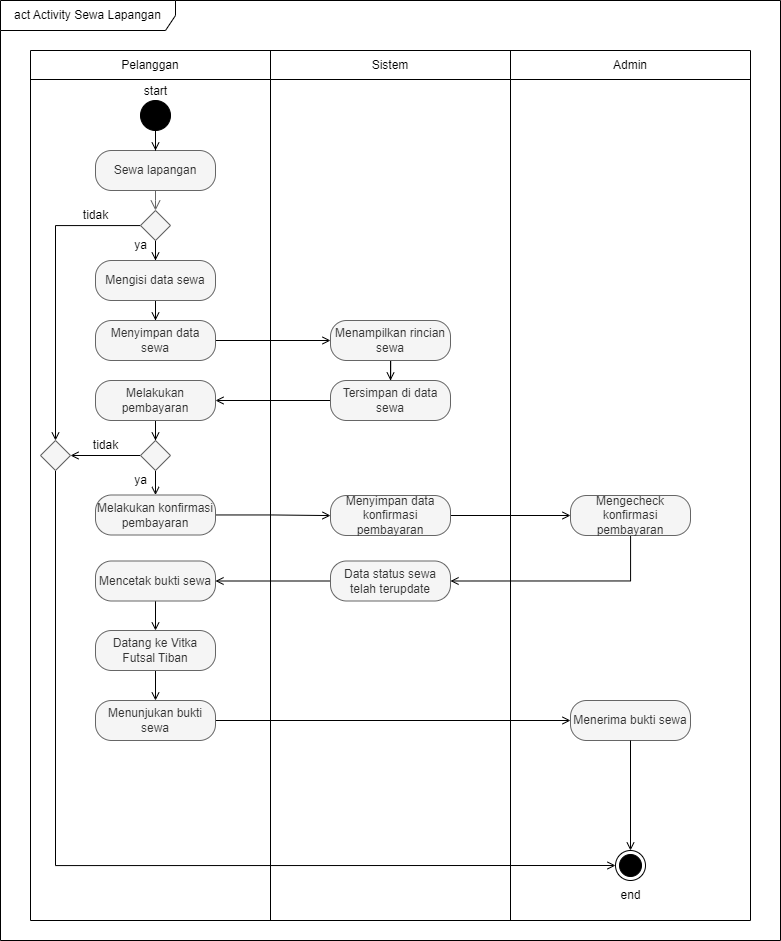

The diagram above was exported from draw.io. Its source (the exported page's mxGraphModel, read from the mxfile embedded in the PNG):
<mxGraphModel dx="1222" dy="634" grid="1" gridSize="10" guides="1" tooltips="1" connect="1" arrows="1" fold="1" page="1" pageScale="1" pageWidth="827" pageHeight="1169" math="0" shadow="0">
  <root>
    <mxCell id="0" />
    <mxCell id="1" parent="0" />
    <mxCell id="44_Uf9Hlr2g1mS3_Bj7--2" value="act Activity Sewa Lapangan" style="shape=umlFrame;whiteSpace=wrap;html=1;pointerEvents=0;width=175;height=30;" parent="1" vertex="1">
      <mxGeometry x="25" y="70" width="780" height="940" as="geometry" />
    </mxCell>
    <mxCell id="44_Uf9Hlr2g1mS3_Bj7--3" value="" style="shape=table;startSize=0;container=1;collapsible=0;childLayout=tableLayout;fillColor=none;" parent="1" vertex="1">
      <mxGeometry x="55" y="120" width="720" height="870" as="geometry" />
    </mxCell>
    <mxCell id="44_Uf9Hlr2g1mS3_Bj7--4" value="" style="shape=tableRow;horizontal=0;startSize=0;swimlaneHead=0;swimlaneBody=0;strokeColor=inherit;top=0;left=0;bottom=0;right=0;collapsible=0;dropTarget=0;fillColor=none;points=[[0,0.5],[1,0.5]];portConstraint=eastwest;" parent="44_Uf9Hlr2g1mS3_Bj7--3" vertex="1">
      <mxGeometry width="720" height="29" as="geometry" />
    </mxCell>
    <mxCell id="44_Uf9Hlr2g1mS3_Bj7--5" value="Pelanggan" style="shape=partialRectangle;html=1;whiteSpace=wrap;connectable=0;strokeColor=inherit;overflow=hidden;fillColor=none;top=0;left=0;bottom=0;right=0;pointerEvents=1;" parent="44_Uf9Hlr2g1mS3_Bj7--4" vertex="1">
      <mxGeometry width="240" height="29" as="geometry">
        <mxRectangle width="240" height="29" as="alternateBounds" />
      </mxGeometry>
    </mxCell>
    <mxCell id="44_Uf9Hlr2g1mS3_Bj7--6" value="Sistem" style="shape=partialRectangle;html=1;whiteSpace=wrap;connectable=0;strokeColor=inherit;overflow=hidden;fillColor=none;top=0;left=0;bottom=0;right=0;pointerEvents=1;" parent="44_Uf9Hlr2g1mS3_Bj7--4" vertex="1">
      <mxGeometry x="240" width="240" height="29" as="geometry">
        <mxRectangle width="240" height="29" as="alternateBounds" />
      </mxGeometry>
    </mxCell>
    <mxCell id="44_Uf9Hlr2g1mS3_Bj7--7" value="Admin" style="shape=partialRectangle;html=1;whiteSpace=wrap;connectable=0;strokeColor=inherit;overflow=hidden;fillColor=none;top=0;left=0;bottom=0;right=0;pointerEvents=1;" parent="44_Uf9Hlr2g1mS3_Bj7--4" vertex="1">
      <mxGeometry x="480" width="240" height="29" as="geometry">
        <mxRectangle width="240" height="29" as="alternateBounds" />
      </mxGeometry>
    </mxCell>
    <mxCell id="44_Uf9Hlr2g1mS3_Bj7--8" value="" style="shape=tableRow;horizontal=0;startSize=0;swimlaneHead=0;swimlaneBody=0;strokeColor=inherit;top=0;left=0;bottom=0;right=0;collapsible=0;dropTarget=0;fillColor=none;points=[[0,0.5],[1,0.5]];portConstraint=eastwest;" parent="44_Uf9Hlr2g1mS3_Bj7--3" vertex="1">
      <mxGeometry y="29" width="720" height="841" as="geometry" />
    </mxCell>
    <mxCell id="44_Uf9Hlr2g1mS3_Bj7--9" value="" style="shape=partialRectangle;html=1;whiteSpace=wrap;connectable=0;strokeColor=inherit;overflow=hidden;fillColor=none;top=0;left=0;bottom=0;right=0;pointerEvents=1;" parent="44_Uf9Hlr2g1mS3_Bj7--8" vertex="1">
      <mxGeometry width="240" height="841" as="geometry">
        <mxRectangle width="240" height="841" as="alternateBounds" />
      </mxGeometry>
    </mxCell>
    <mxCell id="44_Uf9Hlr2g1mS3_Bj7--10" value="" style="shape=partialRectangle;html=1;whiteSpace=wrap;connectable=0;strokeColor=inherit;overflow=hidden;fillColor=none;top=0;left=0;bottom=0;right=0;pointerEvents=1;" parent="44_Uf9Hlr2g1mS3_Bj7--8" vertex="1">
      <mxGeometry x="240" width="240" height="841" as="geometry">
        <mxRectangle width="240" height="841" as="alternateBounds" />
      </mxGeometry>
    </mxCell>
    <mxCell id="44_Uf9Hlr2g1mS3_Bj7--11" value="" style="shape=partialRectangle;html=1;whiteSpace=wrap;connectable=0;strokeColor=inherit;overflow=hidden;fillColor=none;top=0;left=0;bottom=0;right=0;pointerEvents=1;" parent="44_Uf9Hlr2g1mS3_Bj7--8" vertex="1">
      <mxGeometry x="480" width="240" height="841" as="geometry">
        <mxRectangle width="240" height="841" as="alternateBounds" />
      </mxGeometry>
    </mxCell>
    <mxCell id="44_Uf9Hlr2g1mS3_Bj7--12" value="Sewa lapangan" style="rounded=1;whiteSpace=wrap;html=1;arcSize=40;fillColor=#f5f5f5;fontColor=#333333;strokeColor=#666666;" parent="1" vertex="1">
      <mxGeometry x="120" y="220" width="120" height="40" as="geometry" />
    </mxCell>
    <mxCell id="44_Uf9Hlr2g1mS3_Bj7--13" value="" style="edgeStyle=orthogonalEdgeStyle;html=1;verticalAlign=bottom;endArrow=open;endSize=8;rounded=0;fillColor=#f5f5f5;strokeColor=#666666;" parent="1" source="44_Uf9Hlr2g1mS3_Bj7--12" edge="1">
      <mxGeometry relative="1" as="geometry">
        <mxPoint x="180" y="280" as="targetPoint" />
      </mxGeometry>
    </mxCell>
    <mxCell id="44_Uf9Hlr2g1mS3_Bj7--14" style="edgeStyle=orthogonalEdgeStyle;rounded=0;orthogonalLoop=1;jettySize=auto;html=1;endArrow=open;endFill=0;" parent="1" source="44_Uf9Hlr2g1mS3_Bj7--16" target="44_Uf9Hlr2g1mS3_Bj7--18" edge="1">
      <mxGeometry relative="1" as="geometry" />
    </mxCell>
    <mxCell id="44_Uf9Hlr2g1mS3_Bj7--15" style="edgeStyle=orthogonalEdgeStyle;rounded=0;orthogonalLoop=1;jettySize=auto;html=1;entryX=0.5;entryY=0;entryDx=0;entryDy=0;endArrow=open;endFill=0;" parent="1" source="44_Uf9Hlr2g1mS3_Bj7--16" target="44_Uf9Hlr2g1mS3_Bj7--48" edge="1">
      <mxGeometry relative="1" as="geometry" />
    </mxCell>
    <mxCell id="44_Uf9Hlr2g1mS3_Bj7--16" value="" style="rhombus;fillColor=#f5f5f5;fontColor=#333333;strokeColor=#666666;" parent="1" vertex="1">
      <mxGeometry x="165" y="280" width="30" height="30" as="geometry" />
    </mxCell>
    <mxCell id="44_Uf9Hlr2g1mS3_Bj7--17" style="edgeStyle=orthogonalEdgeStyle;rounded=0;orthogonalLoop=1;jettySize=auto;html=1;entryX=0.5;entryY=0;entryDx=0;entryDy=0;endArrow=open;endFill=0;" parent="1" source="44_Uf9Hlr2g1mS3_Bj7--18" target="44_Uf9Hlr2g1mS3_Bj7--20" edge="1">
      <mxGeometry relative="1" as="geometry" />
    </mxCell>
    <mxCell id="44_Uf9Hlr2g1mS3_Bj7--18" value="Mengisi data sewa" style="rounded=1;whiteSpace=wrap;html=1;arcSize=40;fillColor=#f5f5f5;fontColor=#333333;strokeColor=#666666;" parent="1" vertex="1">
      <mxGeometry x="120" y="330" width="120" height="40" as="geometry" />
    </mxCell>
    <mxCell id="44_Uf9Hlr2g1mS3_Bj7--19" style="edgeStyle=orthogonalEdgeStyle;rounded=0;orthogonalLoop=1;jettySize=auto;html=1;entryX=0;entryY=0.5;entryDx=0;entryDy=0;endArrow=open;endFill=0;" parent="1" source="44_Uf9Hlr2g1mS3_Bj7--20" target="44_Uf9Hlr2g1mS3_Bj7--22" edge="1">
      <mxGeometry relative="1" as="geometry" />
    </mxCell>
    <mxCell id="44_Uf9Hlr2g1mS3_Bj7--20" value="Menyimpan data sewa" style="rounded=1;whiteSpace=wrap;html=1;arcSize=40;fillColor=#f5f5f5;fontColor=#333333;strokeColor=#666666;" parent="1" vertex="1">
      <mxGeometry x="120" y="390" width="120" height="40" as="geometry" />
    </mxCell>
    <mxCell id="44_Uf9Hlr2g1mS3_Bj7--21" style="edgeStyle=orthogonalEdgeStyle;rounded=0;orthogonalLoop=1;jettySize=auto;html=1;entryX=0.5;entryY=0;entryDx=0;entryDy=0;endArrow=open;endFill=0;" parent="1" source="44_Uf9Hlr2g1mS3_Bj7--22" target="44_Uf9Hlr2g1mS3_Bj7--26" edge="1">
      <mxGeometry relative="1" as="geometry" />
    </mxCell>
    <mxCell id="44_Uf9Hlr2g1mS3_Bj7--22" value="Menampilkan rincian sewa" style="rounded=1;whiteSpace=wrap;html=1;arcSize=40;fillColor=#f5f5f5;fontColor=#333333;strokeColor=#666666;" parent="1" vertex="1">
      <mxGeometry x="355" y="390" width="120" height="40" as="geometry" />
    </mxCell>
    <mxCell id="44_Uf9Hlr2g1mS3_Bj7--23" style="edgeStyle=orthogonalEdgeStyle;rounded=0;orthogonalLoop=1;jettySize=auto;html=1;endArrow=open;endFill=0;" parent="1" source="44_Uf9Hlr2g1mS3_Bj7--24" target="44_Uf9Hlr2g1mS3_Bj7--29" edge="1">
      <mxGeometry relative="1" as="geometry" />
    </mxCell>
    <mxCell id="44_Uf9Hlr2g1mS3_Bj7--24" value="Melakukan pembayaran" style="rounded=1;whiteSpace=wrap;html=1;arcSize=40;fillColor=#f5f5f5;fontColor=#333333;strokeColor=#666666;" parent="1" vertex="1">
      <mxGeometry x="120" y="450" width="120" height="40" as="geometry" />
    </mxCell>
    <mxCell id="44_Uf9Hlr2g1mS3_Bj7--25" style="edgeStyle=orthogonalEdgeStyle;rounded=0;orthogonalLoop=1;jettySize=auto;html=1;endArrow=open;endFill=0;" parent="1" source="44_Uf9Hlr2g1mS3_Bj7--26" target="44_Uf9Hlr2g1mS3_Bj7--24" edge="1">
      <mxGeometry relative="1" as="geometry" />
    </mxCell>
    <mxCell id="44_Uf9Hlr2g1mS3_Bj7--26" value="Tersimpan di data sewa" style="rounded=1;whiteSpace=wrap;html=1;arcSize=40;fillColor=#f5f5f5;fontColor=#333333;strokeColor=#666666;" parent="1" vertex="1">
      <mxGeometry x="355" y="450" width="120" height="40" as="geometry" />
    </mxCell>
    <mxCell id="44_Uf9Hlr2g1mS3_Bj7--27" style="edgeStyle=orthogonalEdgeStyle;rounded=0;orthogonalLoop=1;jettySize=auto;html=1;entryX=0.5;entryY=0;entryDx=0;entryDy=0;endArrow=open;endFill=0;" parent="1" source="44_Uf9Hlr2g1mS3_Bj7--29" target="44_Uf9Hlr2g1mS3_Bj7--31" edge="1">
      <mxGeometry relative="1" as="geometry" />
    </mxCell>
    <mxCell id="44_Uf9Hlr2g1mS3_Bj7--28" style="edgeStyle=orthogonalEdgeStyle;rounded=0;orthogonalLoop=1;jettySize=auto;html=1;entryX=1;entryY=0.5;entryDx=0;entryDy=0;endArrow=open;endFill=0;" parent="1" source="44_Uf9Hlr2g1mS3_Bj7--29" target="44_Uf9Hlr2g1mS3_Bj7--48" edge="1">
      <mxGeometry relative="1" as="geometry" />
    </mxCell>
    <mxCell id="44_Uf9Hlr2g1mS3_Bj7--29" value="" style="rhombus;fillColor=#f5f5f5;fontColor=#333333;strokeColor=#666666;" parent="1" vertex="1">
      <mxGeometry x="165" y="510" width="30" height="30" as="geometry" />
    </mxCell>
    <mxCell id="44_Uf9Hlr2g1mS3_Bj7--30" style="edgeStyle=orthogonalEdgeStyle;rounded=0;orthogonalLoop=1;jettySize=auto;html=1;endArrow=open;endFill=0;" parent="1" source="44_Uf9Hlr2g1mS3_Bj7--31" target="44_Uf9Hlr2g1mS3_Bj7--33" edge="1">
      <mxGeometry relative="1" as="geometry" />
    </mxCell>
    <mxCell id="44_Uf9Hlr2g1mS3_Bj7--31" value="Melakukan konfirmasi pembayaran" style="rounded=1;whiteSpace=wrap;html=1;arcSize=40;fillColor=#f5f5f5;fontColor=#333333;strokeColor=#666666;" parent="1" vertex="1">
      <mxGeometry x="120" y="564.5" width="120" height="40" as="geometry" />
    </mxCell>
    <mxCell id="44_Uf9Hlr2g1mS3_Bj7--32" style="edgeStyle=orthogonalEdgeStyle;rounded=0;orthogonalLoop=1;jettySize=auto;html=1;endArrow=open;endFill=0;" parent="1" source="44_Uf9Hlr2g1mS3_Bj7--33" target="44_Uf9Hlr2g1mS3_Bj7--35" edge="1">
      <mxGeometry relative="1" as="geometry" />
    </mxCell>
    <mxCell id="44_Uf9Hlr2g1mS3_Bj7--33" value="Menyimpan data konfirmasi pembayaran" style="rounded=1;whiteSpace=wrap;html=1;arcSize=40;fillColor=#f5f5f5;fontColor=#333333;strokeColor=#666666;" parent="1" vertex="1">
      <mxGeometry x="355" y="565" width="120" height="40" as="geometry" />
    </mxCell>
    <mxCell id="44_Uf9Hlr2g1mS3_Bj7--34" style="edgeStyle=orthogonalEdgeStyle;rounded=0;orthogonalLoop=1;jettySize=auto;html=1;entryX=1;entryY=0.5;entryDx=0;entryDy=0;endArrow=open;endFill=0;" parent="1" source="44_Uf9Hlr2g1mS3_Bj7--35" target="44_Uf9Hlr2g1mS3_Bj7--39" edge="1">
      <mxGeometry relative="1" as="geometry">
        <Array as="points">
          <mxPoint x="655" y="651" />
        </Array>
      </mxGeometry>
    </mxCell>
    <mxCell id="44_Uf9Hlr2g1mS3_Bj7--35" value="Mengecheck konfirmasi pembayaran" style="rounded=1;whiteSpace=wrap;html=1;arcSize=40;fillColor=#f5f5f5;fontColor=#333333;strokeColor=#666666;" parent="1" vertex="1">
      <mxGeometry x="595" y="565" width="120" height="40" as="geometry" />
    </mxCell>
    <mxCell id="44_Uf9Hlr2g1mS3_Bj7--36" style="edgeStyle=orthogonalEdgeStyle;rounded=0;orthogonalLoop=1;jettySize=auto;html=1;entryX=0.5;entryY=0;entryDx=0;entryDy=0;endArrow=open;endFill=0;" parent="1" source="44_Uf9Hlr2g1mS3_Bj7--37" target="44_Uf9Hlr2g1mS3_Bj7--41" edge="1">
      <mxGeometry relative="1" as="geometry" />
    </mxCell>
    <mxCell id="44_Uf9Hlr2g1mS3_Bj7--37" value="Mencetak bukti sewa" style="rounded=1;whiteSpace=wrap;html=1;arcSize=40;fillColor=#f5f5f5;fontColor=#333333;strokeColor=#666666;" parent="1" vertex="1">
      <mxGeometry x="120" y="630.5" width="120" height="40" as="geometry" />
    </mxCell>
    <mxCell id="44_Uf9Hlr2g1mS3_Bj7--38" style="edgeStyle=orthogonalEdgeStyle;rounded=0;orthogonalLoop=1;jettySize=auto;html=1;entryX=1;entryY=0.5;entryDx=0;entryDy=0;endArrow=open;endFill=0;" parent="1" source="44_Uf9Hlr2g1mS3_Bj7--39" target="44_Uf9Hlr2g1mS3_Bj7--37" edge="1">
      <mxGeometry relative="1" as="geometry" />
    </mxCell>
    <mxCell id="44_Uf9Hlr2g1mS3_Bj7--39" value="Data status sewa telah terupdate" style="rounded=1;whiteSpace=wrap;html=1;arcSize=40;fillColor=#f5f5f5;fontColor=#333333;strokeColor=#666666;" parent="1" vertex="1">
      <mxGeometry x="355" y="630.5" width="120" height="40" as="geometry" />
    </mxCell>
    <mxCell id="44_Uf9Hlr2g1mS3_Bj7--40" style="edgeStyle=orthogonalEdgeStyle;rounded=0;orthogonalLoop=1;jettySize=auto;html=1;entryX=0.5;entryY=0;entryDx=0;entryDy=0;endArrow=open;endFill=0;" parent="1" source="44_Uf9Hlr2g1mS3_Bj7--41" target="44_Uf9Hlr2g1mS3_Bj7--43" edge="1">
      <mxGeometry relative="1" as="geometry" />
    </mxCell>
    <mxCell id="44_Uf9Hlr2g1mS3_Bj7--41" value="Datang ke Vitka Futsal Tiban" style="rounded=1;whiteSpace=wrap;html=1;arcSize=40;fillColor=#f5f5f5;fontColor=#333333;strokeColor=#666666;" parent="1" vertex="1">
      <mxGeometry x="120" y="700" width="120" height="40" as="geometry" />
    </mxCell>
    <mxCell id="44_Uf9Hlr2g1mS3_Bj7--42" style="edgeStyle=orthogonalEdgeStyle;rounded=0;orthogonalLoop=1;jettySize=auto;html=1;endArrow=open;endFill=0;" parent="1" source="44_Uf9Hlr2g1mS3_Bj7--43" target="44_Uf9Hlr2g1mS3_Bj7--44" edge="1">
      <mxGeometry relative="1" as="geometry" />
    </mxCell>
    <mxCell id="44_Uf9Hlr2g1mS3_Bj7--43" value="Menunjukan bukti sewa" style="rounded=1;whiteSpace=wrap;html=1;arcSize=40;fillColor=#f5f5f5;fontColor=#333333;strokeColor=#666666;" parent="1" vertex="1">
      <mxGeometry x="120" y="770" width="120" height="40" as="geometry" />
    </mxCell>
    <mxCell id="44_Uf9Hlr2g1mS3_Bj7--44" value="Menerima bukti sewa" style="rounded=1;whiteSpace=wrap;html=1;arcSize=40;fillColor=#f5f5f5;fontColor=#333333;strokeColor=#666666;" parent="1" vertex="1">
      <mxGeometry x="595" y="770" width="120" height="40" as="geometry" />
    </mxCell>
    <mxCell id="44_Uf9Hlr2g1mS3_Bj7--45" style="edgeStyle=orthogonalEdgeStyle;rounded=0;orthogonalLoop=1;jettySize=auto;html=1;entryX=0.5;entryY=0;entryDx=0;entryDy=0;endArrow=open;endFill=0;exitX=0.5;exitY=1;exitDx=0;exitDy=0;" parent="1" source="44_Uf9Hlr2g1mS3_Bj7--44" target="44_Uf9Hlr2g1mS3_Bj7--46" edge="1">
      <mxGeometry relative="1" as="geometry">
        <mxPoint x="414.9999999999998" y="880" as="sourcePoint" />
      </mxGeometry>
    </mxCell>
    <mxCell id="44_Uf9Hlr2g1mS3_Bj7--46" value="" style="ellipse;html=1;shape=endState;fillColor=strokeColor;" parent="1" vertex="1">
      <mxGeometry x="640" y="920" width="30" height="30" as="geometry" />
    </mxCell>
    <mxCell id="44_Uf9Hlr2g1mS3_Bj7--47" style="edgeStyle=orthogonalEdgeStyle;rounded=0;orthogonalLoop=1;jettySize=auto;html=1;entryX=0;entryY=0.5;entryDx=0;entryDy=0;endArrow=open;endFill=0;" parent="1" source="44_Uf9Hlr2g1mS3_Bj7--48" target="44_Uf9Hlr2g1mS3_Bj7--46" edge="1">
      <mxGeometry relative="1" as="geometry">
        <Array as="points">
          <mxPoint x="80" y="935" />
        </Array>
      </mxGeometry>
    </mxCell>
    <mxCell id="44_Uf9Hlr2g1mS3_Bj7--48" value="" style="rhombus;fillColor=#f5f5f5;fontColor=#333333;strokeColor=#666666;" parent="1" vertex="1">
      <mxGeometry x="65" y="510" width="30" height="30" as="geometry" />
    </mxCell>
    <mxCell id="44_Uf9Hlr2g1mS3_Bj7--49" style="edgeStyle=orthogonalEdgeStyle;rounded=0;orthogonalLoop=1;jettySize=auto;html=1;endArrow=open;endFill=0;" parent="1" source="44_Uf9Hlr2g1mS3_Bj7--50" target="44_Uf9Hlr2g1mS3_Bj7--12" edge="1">
      <mxGeometry relative="1" as="geometry" />
    </mxCell>
    <mxCell id="44_Uf9Hlr2g1mS3_Bj7--50" value="" style="ellipse;fillColor=strokeColor;html=1;" parent="1" vertex="1">
      <mxGeometry x="165" y="170" width="30" height="30" as="geometry" />
    </mxCell>
    <mxCell id="44_Uf9Hlr2g1mS3_Bj7--51" value="start" style="text;html=1;align=center;verticalAlign=middle;resizable=0;points=[];autosize=1;strokeColor=none;fillColor=none;" parent="1" vertex="1">
      <mxGeometry x="155" y="146" width="50" height="30" as="geometry" />
    </mxCell>
    <mxCell id="44_Uf9Hlr2g1mS3_Bj7--52" value="tidak" style="text;html=1;align=center;verticalAlign=middle;resizable=0;points=[];autosize=1;strokeColor=none;fillColor=none;" parent="1" vertex="1">
      <mxGeometry x="95" y="270" width="50" height="30" as="geometry" />
    </mxCell>
    <mxCell id="44_Uf9Hlr2g1mS3_Bj7--53" value="ya" style="text;html=1;align=center;verticalAlign=middle;resizable=0;points=[];autosize=1;strokeColor=none;fillColor=none;" parent="1" vertex="1">
      <mxGeometry x="145" y="300" width="40" height="30" as="geometry" />
    </mxCell>
    <mxCell id="44_Uf9Hlr2g1mS3_Bj7--54" value="tidak" style="text;html=1;align=center;verticalAlign=middle;resizable=0;points=[];autosize=1;strokeColor=none;fillColor=none;" parent="1" vertex="1">
      <mxGeometry x="105" y="500" width="50" height="30" as="geometry" />
    </mxCell>
    <mxCell id="44_Uf9Hlr2g1mS3_Bj7--55" value="ya" style="text;html=1;align=center;verticalAlign=middle;resizable=0;points=[];autosize=1;strokeColor=none;fillColor=none;" parent="1" vertex="1">
      <mxGeometry x="145" y="534.5" width="40" height="30" as="geometry" />
    </mxCell>
    <mxCell id="44_Uf9Hlr2g1mS3_Bj7--56" value="end" style="text;html=1;align=center;verticalAlign=middle;resizable=0;points=[];autosize=1;strokeColor=none;fillColor=none;" parent="1" vertex="1">
      <mxGeometry x="635" y="950" width="40" height="30" as="geometry" />
    </mxCell>
  </root>
</mxGraphModel>